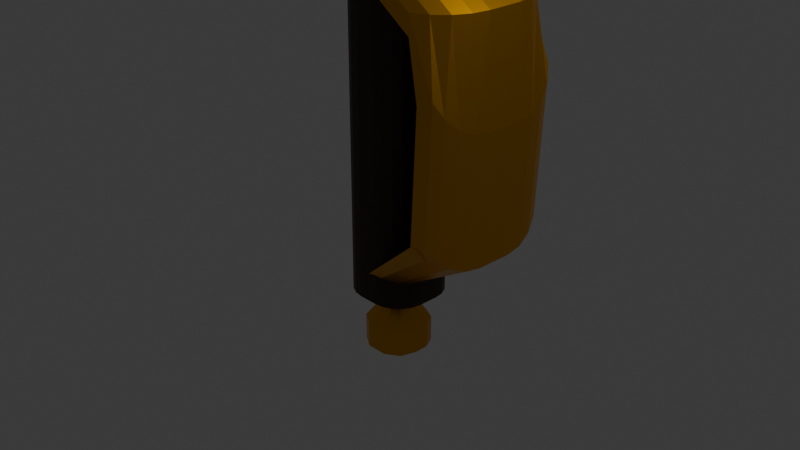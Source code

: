# Source: Rapier1.blend  (saved by Blender 5.0.119; exported with 4.5.12 LTS)
import bpy
from mathutils import Matrix  # noqa: F401  (used for matrix-valued properties, if any)

bpy.ops.wm.read_factory_settings(use_empty=True)
scene = bpy.context.scene
scene.name = 'Scene'

# ---- collections
col_collection = bpy.data.collections.new('Collection'); scene.collection.children.link(col_collection)

# ---- materials (node trees are filled in below, after node groups)
mat_material = bpy.data.materials.new('Material')
mat_material.alpha_threshold = 0.0
mat_material.use_backface_culling_lightprobe_volume = False
mat_material.roughness = 0.5
mat_material.line_color = (0.0, 0.0, 0.0, 1.0)
mat_material_001 = bpy.data.materials.new('Material.001')
mat_material_002 = bpy.data.materials.new('Material.002')

# ---- material node trees
mat_material.use_nodes = True; mat_material.node_tree.nodes.clear()
_N = mat_material.node_tree.nodes; _L = mat_material.node_tree.links
n0 = _N.new('ShaderNodeOutputMaterial'); n0.name = 'Material Output'; n0.location = (200, 100)
n1 = _N.new('ShaderNodeBsdfPrincipled'); n1.name = 'Principled BSDF'; n1.location = (-200, 100)
n1.inputs[0].default_value = (0.8, 0.3772, 0.00448, 1.0)
n1.inputs[1].default_value = 1.0
n1.inputs[2].default_value = 0.34
_L.new(n1.outputs[0], n0.inputs[0])
n0.is_active_output = True
mat_material_001.use_nodes = True; mat_material_001.node_tree.nodes.clear()
_N = mat_material_001.node_tree.nodes; _L = mat_material_001.node_tree.links
n0 = _N.new('ShaderNodeBsdfPrincipled'); n0.name = 'Principled BSDF'; n0.location = (-200, 100)
n0.inputs[0].default_value = (0.03442, 0.00738, 0.0, 1.0)
n1 = _N.new('ShaderNodeOutputMaterial'); n1.name = 'Material Output'; n1.location = (200, 100)
_L.new(n0.outputs[0], n1.inputs[0])
n1.is_active_output = True
mat_material_002.use_nodes = True; mat_material_002.node_tree.nodes.clear()
_N = mat_material_002.node_tree.nodes; _L = mat_material_002.node_tree.links
n0 = _N.new('ShaderNodeBsdfPrincipled'); n0.name = 'Principled BSDF'; n0.location = (-200, 100)
n0.inputs[1].default_value = 1.0
n0.inputs[2].default_value = 0.2733
n1 = _N.new('ShaderNodeOutputMaterial'); n1.name = 'Material Output'; n1.location = (200, 100)
_L.new(n0.outputs[0], n1.inputs[0])
n1.is_active_output = True

# ---- world
world_world = bpy.data.worlds.new('World'); scene.world = world_world
world_world.use_nodes = True; world_world.node_tree.nodes.clear()
_N = world_world.node_tree.nodes; _L = world_world.node_tree.links
n0 = _N.new('ShaderNodeOutputWorld'); n0.name = 'World Output'; n0.location = (200, 100)
n1 = _N.new('ShaderNodeBackground'); n1.name = 'Background'; n1.location = (-200, 100)
n1.inputs[0].default_value = (0.05088, 0.05088, 0.05088, 1.0)
_L.new(n1.outputs[0], n0.inputs[0])
n0.is_active_output = True
world_world.color = (0.05088, 0.05088, 0.05088)
world_world.sun_shadow_jitter_overblur = 0.0

# ---- cameras
cam_camera = bpy.data.cameras.new('Camera')
cam_camera.clip_end = 100.0
cam_camera.ortho_scale = 7.314

# ---- lights
light_light = bpy.data.lights.new('Light', 'POINT')
light_light.energy = 1000.0
light_light.shadow_soft_size = 0.1

# ---- meshes
me_cube = bpy.data.meshes.new('Cube')
me_cube.from_pydata([(-0.1082, 0.4329, 2.658), (-0.2086, 0.4171, 2.658), (-0.4329, 0.1082, -0.7806), (-0.1082, 0.4329, -0.7806), (-0.4171, 0.2086, -0.7806), (-0.3709, 0.2991, -0.7806), (-0.2991, 0.3709, -0.7806), (-0.2086, 0.4171, -0.7806), (-0.1082, 0.4329, 0.9952), (-0.4329, 0.1082, 0.9952), (-0.2086, 0.4171, 0.9952), (-0.2991, 0.3709, 0.9952), (-0.3709, 0.2991, 0.9952), (-0.4171, 0.2086, 0.9952), (0.1082, 0.4329, -0.7806), (0.4329, 0.1082, -0.7806), (0.2086, 0.4171, -0.7806), (0.2991, 0.3709, -0.7806), (0.3709, 0.2991, -0.7806), (0.4171, 0.2086, -0.7806), (0.4329, 0.1082, 0.9952), (0.1082, 0.4329, 0.9952), (0.4171, 0.2086, 0.9952), (0.3709, 0.2991, 0.9952), (0.2991, 0.3709, 0.9952), (0.2086, 0.4171, 0.9952), (-0.1082, -0.4329, -0.7806), (-0.4329, -0.1082, -0.7806), (-0.2086, -0.4171, -0.7806), (-0.2991, -0.3709, -0.7806), (-0.3709, -0.2991, -0.7806), (-0.4171, -0.2086, -0.7806), (-0.4329, -0.1082, 0.9952), (-0.1082, -0.4329, 0.9952), (-0.4171, -0.2086, 0.9952), (-0.3709, -0.2991, 0.9952), (-0.2991, -0.3709, 0.9952), (-0.2086, -0.4171, 0.9952), (0.4329, -0.1082, -0.7806), (0.1082, -0.4329, -0.7806), (0.4171, -0.2086, -0.7806), (0.3709, -0.2991, -0.7806), (0.2991, -0.3709, -0.7806), (0.2086, -0.4171, -0.7806), (0.1082, -0.4329, 0.9952), (0.4329, -0.1082, 0.9952), (0.2086, -0.4171, 0.9952), (0.2991, -0.3709, 0.9952), (0.3709, -0.2991, 0.9952), (0.4171, -0.2086, 0.9952), (-0.2991, 0.3709, 2.658), (-0.3709, 0.2991, 2.658), (-0.4171, 0.2086, 2.658), (-0.4329, 0.1082, 2.658), (0.4171, 0.2086, 2.658), (0.433, 0.1082, 2.658), (0.3709, 0.2991, 2.658), (0.2991, 0.3709, 2.658), (0.2086, 0.4171, 2.658), (0.1082, 0.4329, 2.658), (-0.1082, -0.4329, 2.658), (-0.2086, -0.4171, 2.658), (-0.2991, -0.3709, 2.658), (-0.3709, -0.2991, 2.658), (-0.4171, -0.2086, 2.658), (-0.4329, -0.1082, 2.658), (0.2086, -0.4171, 2.658), (0.1082, -0.4329, 2.658), (0.2991, -0.3709, 2.658), (0.3709, -0.2991, 2.658), (0.4171, -0.2086, 2.658), (0.433, -0.1082, 2.658), (0.2823, -0.1052, 2.819), (0.2225, -0.2225, 2.819), (0.1052, -0.2823, 2.819), (-0.2634, -0.09412, 2.819), (-0.2225, -0.2225, 2.819), (-0.1052, -0.2823, 2.819), (0.1364, 0.2703, 2.819), (-0.3008, 0.1836, -1.151), (0.2617, 0.1686, 2.819), (0.2876, 0.0719, 2.819), (0.2353, 0.2433, -1.151), (-0.162, 0.2962, -1.151), (-0.1364, 0.2703, 2.819), (0.1054, 0.3095, -1.151), (-0.2464, 0.1987, 2.819), (-0.2775, -0.2185, -1.151), (-0.2823, 0.1052, 2.819), (-0.7748, 0.1937, 2.612), (-0.7464, 0.3733, 2.612), (-0.6639, 0.5353, 2.612), (-0.5353, 0.6639, 2.612), (-0.3733, 0.7464, 2.612), (-0.1937, 0.7748, 2.612), (0.7464, 0.3733, 2.612), (0.7748, 0.1937, 2.612), (0.6639, 0.5353, 2.612), (0.5353, 0.6639, 2.612), (0.3733, 0.7464, 2.612), (0.1937, 0.7748, 2.612), (-0.1937, -0.7748, 2.612), (-0.3733, -0.7464, 2.612), (-0.5353, -0.6639, 2.612), (-0.6639, -0.5353, 2.612), (-0.7464, -0.3733, 2.612), (-0.7748, -0.1937, 2.612), (0.3733, -0.7464, 2.612), (0.1937, -0.7748, 2.612), (0.5353, -0.6639, 2.612), (0.6639, -0.5353, 2.612), (0.7464, -0.3733, 2.612), (0.7748, -0.1937, 2.612), (-0.7748, 0.1937, 2.819), (-0.7464, 0.3733, 2.819), (-0.6639, 0.5353, 2.819), (-0.5353, 0.6639, 2.819), (-0.3733, 0.7464, 2.819), (-0.1937, 0.7748, 2.819), (0.7464, 0.3733, 2.819), (0.7748, 0.1937, 2.819), (0.6639, 0.5353, 2.819), (0.5353, 0.6639, 2.819), (0.3733, 0.7464, 2.819), (0.1937, 0.7748, 2.819), (-0.1937, -0.7748, 2.819), (-0.3733, -0.7464, 2.819), (-0.5353, -0.6639, 2.819), (-0.6639, -0.5353, 2.819), (-0.7464, -0.3733, 2.819), (-0.7748, -0.1937, 2.819), (0.3733, -0.7464, 2.819), (0.1937, -0.7748, 2.819), (0.5353, -0.6639, 2.819), (0.6639, -0.5353, 2.819), (0.7464, -0.3733, 2.819), (0.7748, -0.1937, 2.819), (0.4551, 0.367, 2.819), (0.5117, 0.2559, 2.819), (0.5312, -0.1328, 2.819), (0.5117, -0.2559, 2.819), (-0.4551, -0.367, 2.819), (-0.5117, -0.2559, 2.819), (0.367, 0.4551, 2.819), (0.1328, -0.5312, 2.819), (-0.1328, -0.5312, 2.819), (-0.5312, 0.1328, 2.819), (-0.5117, 0.2559, 2.819), (-0.5312, -0.1328, 2.819), (0.2559, 0.5117, 2.819), (0.5312, 0.1328, 2.819), (-0.4551, 0.367, 2.819), (0.1328, 0.5312, 2.819), (-0.367, 0.4551, 2.819), (-0.2559, 0.5117, 2.819), (0.2559, -0.5117, 2.819), (-0.1328, 0.5312, 2.819), (0.367, -0.4551, 2.819), (-0.2559, -0.5117, 2.819), (0.4551, -0.367, 2.819), (-0.367, -0.4551, 2.819), (0.3508, 0.2828, 2.819), (0.4094, -0.1024, 2.819), (-0.3508, -0.2828, 2.819), (0.2828, 0.3508, 2.819), (0.1024, -0.4094, 2.819), (-0.4094, 0.1024, 2.819), (0.1972, 0.3944, 2.819), (0.4094, 0.1024, 2.819), (0.1024, 0.4094, 2.819), (-0.2828, 0.3508, 2.819), (0.1972, -0.3944, 2.819), (-0.1024, 0.4094, 2.819), (0.2828, -0.3508, 2.819), (0.3508, -0.2828, 2.819), (0.3944, 0.1972, 2.819), (0.3944, -0.1972, 2.819), (-0.3944, -0.1972, 2.819), (-0.1024, -0.4094, 2.819), (-0.3944, 0.1972, 2.819), (-0.4094, -0.1024, 2.819), (-0.3508, 0.2828, 2.819), (-0.1972, 0.3944, 2.819), (-0.1972, -0.3944, 2.819), (-0.2828, -0.3508, 2.819), (0.2818, 0.0, 2.852), (0.1188, 0.1188, -0.9166), (0.2554, -0.2185, -1.151), (-0.8503, 0.6605, 2.936), (0.3015, 0.1134, -1.151), (-0.2166, -0.05664, 2.885), (0.1506, 0.05615, -0.9166), (-0.2114, 0.06427, 2.852), (0.2114, 0.06427, 2.852), (0.2114, -0.06427, 2.852), (-0.4329, 0.0, -0.7806), (-0.4329, 0.0, 0.9952), (0.4329, 0.0, -0.7806), (0.4329, 0.0, 0.9952), (-0.4329, 0.0, 2.658), (0.433, 0.0, 2.658), (-0.3294, -0.003095, -1.151), (-0.2819, 0.0, 2.852), (-0.7748, 0.0, 2.612), (0.7748, 0.0, 2.612), (-0.7748, 0.0, 2.819), (0.7748, 0.0, 2.819), (-0.5312, 0.0, 2.819), (0.5312, 0.0, 2.819), (-0.4094, 0.0, 2.819), (0.4094, 0.0, 2.819), (-0.9889, 0.5875, 3.019), (-1.099, 0.4737, 3.086), (-0.1397, 0.08998, -0.9166), (0.3073, -0.04289, -1.151), (0.1054, -0.3156, -1.151), (-0.1275, -0.3156, -1.151), (0.1984, -0.04138, 9.973), (-0.2077, -0.04138, 9.973), (-0.1987, 0.04138, 9.973), (0.1984, 0.04138, 9.973), (-0.2648, 0.0, 9.973), (0.2646, 0.0, 9.973), (0.1984, -0.04138, 15.88), (-0.2077, -0.04138, 15.88), (-0.1987, 0.04138, 15.88), (0.1984, 0.04138, 15.88), (-0.2648, 0.0, 15.88), (0.2646, 0.0, 15.88), (-1.169, 0.3304, 3.129), (-1.194, 0.1714, 3.144), (0.008761, 0.0, 17.8), (-0.07277, 0.1443, -0.9166), (-1.301, -3.549e-09, 2.967), (-1.301, -0.1714, 2.967), (-1.277, -0.3304, 2.952), (0.05615, 0.1506, -0.9166), (-1.206, -0.4737, 2.909), (-0.05615, -0.1506, -0.9166), (-1.096, -0.5875, 2.843), (-0.1284, -0.1038, -0.9166), (-0.9574, -0.6605, 2.759), (-0.9574, 0.6605, 2.759), (-0.1535, -3.725e-09, -0.9166), (0.05615, -0.1506, -0.9166), (-1.096, 0.5875, 2.843), (-1.206, 0.4737, 2.909), (0.1284, -0.1038, -0.9166), (-1.277, 0.3304, 2.952), (0.1535, -0.01918, -0.9166), (-1.301, 0.1714, 2.967), (1.28, 0.3733, 2.249), (1.308, 0.1937, 2.249), (1.197, 0.5353, 2.249), (1.069, 0.6639, 2.249), (0.9067, 0.7464, 2.249), (1.069, -0.6639, 2.249), (0.9067, -0.7464, 2.249), (1.197, -0.5353, 2.249), (1.28, -0.3733, 2.249), (1.308, -0.1937, 2.249), (1.308, 0.0, 2.249), (1.28, 0.3733, 2.456), (1.308, 0.1937, 2.456), (1.197, 0.5353, 2.456), (1.069, 0.6639, 2.456), (0.9067, 0.7464, 2.456), (1.069, -0.6639, 2.456), (0.9067, -0.7464, 2.456), (1.197, -0.5353, 2.456), (1.28, -0.3733, 2.456), (1.308, -0.1937, 2.456), (1.308, 0.0, 2.456), (1.16, 0.3733, 1.323), (1.171, 0.1937, 1.297), (1.126, 0.5353, 1.398), (1.074, 0.6639, 1.516), (1.009, 0.7464, 1.664), (1.074, -0.6639, 1.516), (1.009, -0.7464, 1.664), (1.126, -0.5353, 1.398), (1.16, -0.3733, 1.323), (1.171, -0.1937, 1.297), (1.171, -4.922e-09, 1.297), (1.349, 0.3733, 1.406), (1.36, 0.1937, 1.38), (1.315, 0.5353, 1.482), (1.263, 0.6639, 1.599), (1.198, 0.7464, 1.748), (1.263, -0.6639, 1.599), (1.198, -0.7464, 1.748), (1.315, -0.5353, 1.482), (1.349, -0.3733, 1.406), (1.36, -0.1937, 1.38), (1.36, -4.922e-09, 1.38), (1.092, 0.3733, -0.04367), (1.103, 0.1937, -0.06968), (1.058, 0.5353, 0.03183), (1.006, 0.6639, 0.1494), (0.9409, 0.7464, 0.2976), (1.006, -0.6639, 0.1494), (0.9409, -0.7464, 0.2976), (1.058, -0.5353, 0.03183), (1.092, -0.3733, -0.04367), (1.103, -0.1937, -0.06968), (1.103, -4.922e-09, -0.06968), (1.281, 0.3733, 0.03994), (1.292, 0.1937, 0.01392), (1.248, 0.5353, 0.1154), (1.196, 0.6639, 0.233), (1.13, 0.7464, 0.3812), (1.196, -0.6639, 0.233), (1.13, -0.7464, 0.3812), (1.248, -0.5353, 0.1154), (1.281, -0.3733, 0.03994), (1.292, -0.1937, 0.01392), (1.292, -4.922e-09, 0.01392), (0.1111, 0.2172, -0.6556), (0.1178, 0.1127, -0.6708), (0.09168, 0.3115, -0.6117), (0.06143, 0.3863, -0.5433), (0.02331, 0.4344, -0.4571), (0.06143, -0.3863, -0.5433), (0.02331, -0.4344, -0.4571), (0.09168, -0.3115, -0.6117), (0.1111, -0.2172, -0.6556), (0.1178, -0.1127, -0.6708), (0.1178, -7.352e-09, -0.6708), (0.2212, 0.2172, -0.607), (0.2278, 0.1127, -0.6221), (0.2017, 0.3115, -0.5631), (0.1715, 0.3863, -0.4946), (0.1334, 0.4344, -0.4084), (0.1715, -0.3863, -0.4946), (0.1334, -0.4344, -0.4084), (0.2017, -0.3115, -0.5631), (0.2212, -0.2172, -0.607), (0.2278, -0.1127, -0.6221), (0.2278, -7.352e-09, -0.6221), (-0.8503, -0.6605, 2.936), (-0.9889, -0.5875, 3.019), (-1.099, -0.4737, 3.086), (-1.169, -0.3304, 3.129), (-1.194, -0.1714, 3.144), (-1.194, -3.549e-09, 3.144), (-0.162, 0.2962, -1.433), (-0.3008, 0.1836, -1.433), (-0.3294, -0.003095, -1.433), (0.3015, 0.1134, -1.433), (0.2353, 0.2433, -1.433), (0.1054, 0.3095, -1.433), (-0.2775, -0.2185, -1.433), (-0.1275, -0.3156, -1.433), (0.1054, -0.3156, -1.433), (0.2554, -0.2185, -1.433), (0.3073, -0.04289, -1.433)], [], [(8, 3, 7, 10), (10, 7, 6, 11), (11, 6, 5, 12), (12, 5, 4, 13), (13, 4, 2, 9), (20, 15, 19, 22), (22, 19, 18, 23), (23, 18, 17, 24), (24, 17, 16, 25), (25, 16, 14, 21), (3, 8, 21, 14), (18, 19, 191, 186), (26, 33, 37, 28), (28, 37, 36, 29), (29, 36, 35, 30), (30, 35, 34, 31), (31, 34, 32, 27), (195, 196, 9, 2), (33, 44, 67, 60), (13, 9, 53, 52), (32, 34, 64, 65), (44, 39, 43, 46), (46, 43, 42, 47), (47, 42, 41, 48), (48, 41, 40, 49), (49, 40, 38, 45), (39, 44, 33, 26), (197, 198, 45, 38), (41, 42, 247), (22, 23, 56, 54), (48, 49, 70, 69), (25, 21, 59, 58), (35, 36, 62, 63), (11, 12, 51, 50), (8, 10, 1, 0), (46, 47, 68, 66), (23, 24, 57, 56), (198, 20, 55, 200), (37, 33, 60, 61), (196, 32, 65, 199), (20, 22, 54, 55), (49, 45, 71, 70), (34, 35, 63, 64), (12, 13, 52, 51), (21, 8, 0, 59), (47, 48, 69, 68), (24, 25, 58, 57), (10, 11, 50, 1), (36, 37, 61, 62), (44, 46, 66, 67), (51, 52, 90, 91), (60, 67, 108, 101), (56, 57, 98, 97), (64, 63, 104, 105), (0, 1, 93, 94), (70, 71, 112, 111), (54, 56, 97, 95), (63, 62, 103, 104), (50, 51, 91, 92), (69, 70, 111, 110), (55, 54, 95, 96), (62, 61, 102, 103), (68, 69, 110, 109), (61, 60, 101, 102), (66, 68, 109, 107), (59, 0, 94, 100), (67, 66, 107, 108), (52, 53, 89, 90), (58, 59, 100, 99), (199, 65, 106, 203), (1, 50, 92, 93), (200, 55, 96, 204), (57, 58, 99, 98), (65, 64, 105, 106), (130, 205, 344, 343), (175, 161, 80), (109, 110, 258, 256), (204, 96, 252, 261), (116, 117, 188, 211), (117, 93, 242, 188), (99, 100, 124, 123), (92, 91, 246, 245), (108, 107, 131, 132), (100, 94, 118, 124), (107, 109, 256, 257), (102, 101, 125, 126), (206, 136, 271, 272), (205, 113, 230, 344), (123, 122, 265, 266), (122, 121, 264, 265), (114, 115, 212, 229), (203, 106, 234, 233), (112, 204, 261, 260), (98, 99, 255, 254), (94, 93, 117, 118), (93, 92, 245, 242), (136, 135, 270, 271), (101, 108, 132, 125), (129, 130, 343, 342), (176, 162, 72), (177, 163, 76, 75), (161, 164, 78, 80), (178, 165, 74, 77), (179, 166, 88), (180, 177, 75), (164, 167, 78), (210, 168, 81, 185), (181, 179, 88, 86), (209, 180, 75, 202), (167, 169, 78), (182, 170, 84), (165, 171, 74), (169, 172, 84, 78), (170, 181, 86, 84), (171, 173, 73, 74), (183, 178, 77), (172, 182, 84), (173, 174, 73), (184, 183, 77, 76), (168, 175, 80, 81), (174, 176, 72, 73), (163, 184, 76), (128, 127, 160, 141), (134, 135, 140, 159), (120, 119, 138, 150), (127, 126, 158, 160), (133, 134, 159, 157), (118, 117, 154, 156), (126, 125, 145, 158), (131, 133, 157, 155), (116, 115, 151, 153), (124, 118, 156, 152), (132, 131, 155, 144), (117, 116, 153, 154), (123, 124, 152, 149), (205, 130, 148, 207), (115, 114, 147, 151), (206, 120, 150, 208), (122, 123, 149, 143), (130, 129, 142, 148), (114, 113, 146, 147), (125, 132, 144, 145), (121, 122, 143, 137), (129, 128, 141, 142), (135, 136, 139, 140), (119, 121, 137, 138), (141, 160, 184, 163), (159, 140, 176, 174), (150, 138, 175, 168), (160, 158, 183, 184), (157, 159, 174, 173), (156, 154, 182, 172), (158, 145, 178, 183), (155, 157, 173, 171), (153, 151, 181, 170), (152, 156, 172, 169), (144, 155, 171, 165), (154, 153, 170, 182), (149, 152, 169, 167), (207, 148, 180, 209), (151, 147, 179, 181), (208, 150, 168, 210), (143, 149, 167, 164), (148, 142, 177, 180), (147, 146, 166, 179), (145, 144, 165, 178), (137, 143, 164, 161), (142, 141, 163, 177), (140, 139, 162, 176), (138, 137, 161, 175), (43, 39, 244), (72, 194, 75, 76, 77, 74, 73), (88, 192, 193, 81, 80, 78, 84, 86), (29, 30, 240), (195, 2, 243), (39, 26, 238, 244), (202, 75, 190), (81, 193, 185), (238, 240, 87, 216), (186, 191, 189, 82), (190, 194, 217, 218), (249, 247, 187, 214), (139, 208, 210, 162), (146, 207, 209, 166), (136, 206, 208, 139), (113, 205, 207, 146), (166, 209, 202, 88), (162, 210, 185, 72), (113, 114, 229, 230), (121, 119, 262, 264), (71, 200, 204, 112), (53, 199, 203, 89), (9, 196, 199, 53), (45, 198, 200, 71), (31, 27, 243, 240), (15, 20, 198, 197), (27, 32, 196, 195), (83, 85, 350, 345), (6, 7, 232), (202, 192, 88), (189, 214, 355, 348), (194, 72, 185), (75, 194, 190), (220, 219, 225, 226), (185, 193, 220, 222), (202, 190, 218, 221), (193, 192, 219, 220), (194, 185, 222, 217), (192, 202, 221, 219), (224, 223, 231), (217, 222, 228, 223), (219, 221, 227, 225), (218, 217, 223, 224), (222, 220, 226, 228), (221, 218, 224, 227), (16, 17, 186, 236), (228, 226, 231), (227, 224, 231), (226, 225, 231), (223, 228, 231), (225, 227, 231), (213, 232, 83, 79), (240, 243, 201, 87), (26, 28, 238), (2, 4, 213, 243), (15, 197, 249, 191), (27, 195, 243), (40, 41, 247), (14, 16, 236), (197, 38, 249), (5, 6, 232, 213), (30, 31, 240), (42, 43, 244, 247), (17, 18, 186), (7, 3, 232), (3, 14, 236, 232), (28, 29, 240, 238), (19, 15, 191), (38, 40, 247, 249), (4, 5, 213), (260, 261, 283, 282), (270, 269, 291, 292), (252, 251, 273, 274), (268, 257, 279, 290), (259, 260, 282, 281), (263, 272, 294, 285), (269, 267, 289, 291), (258, 259, 281, 280), (261, 252, 274, 283), (267, 268, 290, 289), (133, 131, 268, 267), (96, 95, 251, 252), (110, 111, 259, 258), (120, 206, 272, 263), (99, 123, 266, 255), (134, 133, 267, 269), (95, 97, 253, 251), (111, 112, 260, 259), (119, 120, 263, 262), (135, 134, 269, 270), (97, 98, 254, 253), (131, 107, 257, 268), (275, 276, 298, 297), (284, 285, 307, 306), (293, 292, 314, 315), (273, 275, 297, 295), (282, 283, 305, 304), (292, 291, 313, 314), (274, 273, 295, 296), (290, 279, 301, 312), (281, 282, 304, 303), (285, 294, 316, 307), (251, 253, 275, 273), (271, 270, 292, 293), (262, 263, 285, 284), (253, 254, 276, 275), (272, 271, 293, 294), (264, 262, 284, 286), (254, 255, 277, 276), (255, 266, 288, 277), (265, 264, 286, 287), (257, 256, 278, 279), (266, 265, 287, 288), (256, 258, 280, 278), (308, 306, 328, 330), (316, 315, 337, 338), (297, 298, 320, 319), (306, 307, 329, 328), (315, 314, 336, 337), (295, 297, 319, 317), (304, 305, 327, 326), (314, 313, 335, 336), (296, 295, 317, 318), (312, 301, 323, 334), (294, 293, 315, 316), (286, 284, 306, 308), (276, 277, 299, 298), (277, 288, 310, 299), (287, 286, 308, 309), (279, 278, 300, 301), (288, 287, 309, 310), (278, 280, 302, 300), (289, 290, 312, 311), (283, 274, 296, 305), (280, 281, 303, 302), (291, 289, 311, 313), (320, 321, 332, 331), (327, 318, 329, 338), (323, 322, 333, 334), (322, 324, 335, 333), (318, 317, 328, 329), (324, 325, 336, 335), (317, 319, 330, 328), (325, 326, 337, 336), (319, 320, 331, 330), (326, 327, 338, 337), (298, 299, 321, 320), (299, 310, 332, 321), (309, 308, 330, 331), (301, 300, 322, 323), (310, 309, 331, 332), (300, 302, 324, 322), (311, 312, 334, 333), (305, 296, 318, 327), (302, 303, 325, 324), (313, 311, 333, 335), (307, 316, 338, 329), (303, 304, 326, 325), (234, 235, 342, 343), (242, 245, 211, 188), (233, 234, 343, 344), (248, 250, 230, 229), (239, 241, 339, 340), (245, 246, 212, 211), (237, 239, 340, 341), (235, 237, 341, 342), (246, 248, 229, 212), (250, 233, 344, 230), (103, 102, 241, 239), (102, 126, 339, 241), (115, 116, 211, 212), (104, 103, 239, 237), (126, 127, 340, 339), (105, 104, 237, 235), (127, 128, 341, 340), (90, 89, 250, 248), (106, 105, 235, 234), (128, 129, 342, 341), (91, 90, 248, 246), (89, 203, 233, 250), (247, 244, 215, 187), (243, 213, 79, 201), (232, 236, 85, 83), (244, 238, 216, 215), (191, 249, 214, 189), (236, 186, 82, 85), (347, 355, 354, 353, 352, 351), (347, 346, 345, 350, 349, 348, 355), (82, 189, 348, 349), (87, 201, 347, 351), (187, 215, 353, 354), (85, 82, 349, 350), (79, 83, 345, 346), (214, 187, 354, 355), (201, 79, 346, 347), (216, 87, 351, 352), (215, 216, 352, 353)])
me_cube.polygons.foreach_set('material_index', [1, 1, 1, 1, 1, 1, 1, 1, 1, 1, 1, 1, 1, 1, 1, 1, 1, 1, 1, 1, 1, 1, 1, 1, 1, 1, 1, 1, 1, 1, 1, 1, 1, 1, 1, 1, 1, 1, 1, 1, 1, 1, 1, 1, 1, 1, 1, 1, 1, 1, 0, 0, 0, 0, 0, 0, 0, 0, 0, 0, 0, 0, 0, 0, 0, 0, 0, 0, 0, 0, 0, 0, 0, 0, 0, 0, 0, 0, 0, 0, 0, 0, 0, 0, 0, 0, 0, 0, 0, 0, 0, 0, 0, 0, 0, 0, 0, 0, 0, 0, 0, 0, 0, 0, 0, 0, 0, 0, 0, 0, 0, 0, 0, 0, 0, 0, 0, 0, 0, 0, 0, 0, 0, 0, 0, 0, 0, 0, 0, 0, 0, 0, 0, 0, 0, 0, 0, 0, 0, 0, 0, 0, 0, 0, 0, 0, 0, 0, 0, 0, 0, 0, 0, 0, 0, 0, 0, 0, 0, 0, 0, 0, 0, 0, 0, 0, 0, 0, 0, 0, 1, 0, 0, 1, 1, 1, 0, 0, 0, 0, 2, 0, 0, 0, 0, 0, 0, 0, 0, 0, 0, 0, 1, 1, 1, 1, 1, 0, 1, 0, 0, 0, 0, 2, 2, 2, 2, 2, 2, 2, 2, 2, 2, 2, 2, 1, 2, 2, 2, 2, 2, 0, 0, 1, 1, 1, 1, 1, 1, 1, 1, 1, 1, 1, 1, 1, 1, 1, 1, 1, 0, 0, 0, 0, 0, 0, 0, 0, 0, 0, 0, 0, 0, 0, 0, 0, 0, 0, 0, 0, 0, 0, 0, 0, 0, 0, 0, 0, 0, 0, 0, 0, 0, 0, 0, 0, 0, 0, 0, 0, 0, 0, 0, 0, 0, 0, 0, 0, 0, 0, 0, 0, 0, 0, 0, 0, 0, 0, 0, 0, 0, 0, 0, 0, 0, 0, 0, 0, 0, 0, 0, 0, 0, 0, 0, 0, 0, 0, 0, 0, 0, 0, 0, 0, 0, 0, 0, 0, 0, 0, 0, 0, 0, 0, 0, 0, 0, 0, 0, 0, 0, 0, 0, 0, 0, 0, 0, 0, 0, 0, 0, 0, 0, 0, 0, 0, 0, 0, 0, 0, 0, 0, 0, 0, 0, 0, 0])
_uv = me_cube.uv_layers.new(name='UVMap')
_uv.uv.foreach_set('vector', [0.625, 0.3438, 0.375, 0.3438, 0.375, 0.3148, 0.625, 0.3148, 0.625, 0.3148, 0.375, 0.3148, 0.375, 0.2886, 0.625, 0.2886, 0.625, 0.2886, 0.375, 0.2886, 0.375, 0.2114, 0.625, 0.2114, 0.625, 0.2114, 0.375, 0.2114, 0.375, 0.1852, 0.625, 0.1852, 0.625, 0.1852, 0.375, 0.1852, 0.375, 0.1562, 0.625, 0.1562, 0.625, 0.5938, 0.375, 0.5938, 0.3735, 0.5648, 0.6265, 0.5648, 0.6265, 0.5648, 0.3735, 0.5648, 0.369, 0.5386, 0.631, 0.5386, 0.631, 0.5386, 0.369, 0.5386, 0.3621, 0.4802, 0.6379, 0.4802, 0.6379, 0.4802, 0.3621, 0.4802, 0.3534, 0.4583, 0.6466, 0.4583, 0.6466, 0.4583, 0.3534, 0.4583, 0.3438, 0.4375, 0.6562, 0.4375, 0.375, 0.3438, 0.625, 0.3438, 0.6562, 0.4375, 0.3438, 0.4375, 0.369, 0.5386, 0.3735, 0.5648, 0.3735, 0.5648, 0.369, 0.5386, 0.375, 0.9062, 0.625, 0.9062, 0.625, 0.9352, 0.375, 0.9352, 0.375, 0.9352, 0.625, 0.9352, 0.625, 1.0, 0.375, 1.0, 0.375, 0.0, 0.625, 0.0, 0.625, 0.03865, 0.375, 0.03865, 0.375, 0.03865, 0.625, 0.03865, 0.625, 0.06478, 0.375, 0.06478, 0.375, 0.06478, 0.625, 0.06478, 0.625, 0.09375, 0.375, 0.09375, 0.375, 0.125, 0.625, 0.125, 0.625, 0.1562, 0.375, 0.1562, 0.625, 0.9062, 0.6562, 0.8125, 0.6562, 0.8125, 0.625, 0.9062, 0.625, 0.1852, 0.625, 0.1562, 0.625, 0.1562, 0.625, 0.1852, 0.625, 0.09375, 0.625, 0.06478, 0.625, 0.06478, 0.625, 0.09375, 0.6562, 0.8125, 0.3438, 0.8125, 0.3535, 0.7916, 0.6465, 0.7916, 0.6465, 0.7916, 0.3535, 0.7916, 0.3623, 0.7696, 0.6377, 0.7696, 0.6377, 0.7696, 0.3623, 0.7696, 0.3692, 0.7111, 0.6308, 0.7111, 0.6308, 0.7111, 0.3692, 0.7111, 0.3736, 0.6851, 0.6264, 0.6851, 0.6264, 0.6851, 0.3736, 0.6851, 0.375, 0.6562, 0.625, 0.6562, 0.3438, 0.8125, 0.6562, 0.8125, 0.625, 0.9062, 0.375, 0.9062, 0.375, 0.625, 0.625, 0.625, 0.625, 0.6562, 0.375, 0.6562, 0.3692, 0.7111, 0.3623, 0.7696, 0.3692, 0.7111, 0.6265, 0.5648, 0.631, 0.5386, 0.631, 0.5386, 0.6265, 0.5648, 0.6308, 0.7111, 0.6264, 0.6851, 0.6264, 0.6851, 0.6308, 0.7111, 0.6466, 0.4583, 0.6562, 0.4375, 0.6562, 0.4375, 0.6466, 0.4583, 0.625, 0.03865, 0.625, 0.0, 0.625, 0.0, 0.625, 0.03865, 0.625, 0.2886, 0.625, 0.2114, 0.625, 0.2114, 0.625, 0.2886, 0.625, 0.3438, 0.625, 0.3148, 0.625, 0.3148, 0.625, 0.3438, 0.6465, 0.7916, 0.6377, 0.7696, 0.6377, 0.7696, 0.6465, 0.7916, 0.631, 0.5386, 0.6379, 0.4802, 0.6379, 0.4802, 0.631, 0.5386, 0.625, 0.625, 0.625, 0.5938, 0.625, 0.5938, 0.625, 0.625, 0.625, 0.9352, 0.625, 0.9062, 0.625, 0.9062, 0.625, 0.9352, 0.625, 0.125, 0.625, 0.09375, 0.625, 0.09375, 0.625, 0.125, 0.625, 0.5938, 0.6265, 0.5648, 0.6265, 0.5648, 0.625, 0.5938, 0.6264, 0.6851, 0.625, 0.6562, 0.625, 0.6562, 0.6264, 0.6851, 0.625, 0.06478, 0.625, 0.03865, 0.625, 0.03865, 0.625, 0.06478, 0.625, 0.2114, 0.625, 0.1852, 0.625, 0.1852, 0.625, 0.2114, 0.6562, 0.4375, 0.625, 0.3438, 0.625, 0.3438, 0.6562, 0.4375, 0.6377, 0.7696, 0.6308, 0.7111, 0.6308, 0.7111, 0.6377, 0.7696, 0.6379, 0.4802, 0.6466, 0.4583, 0.6466, 0.4583, 0.6379, 0.4802, 0.625, 0.3148, 0.625, 0.2886, 0.625, 0.2886, 0.625, 0.3148, 0.625, 1.0, 0.625, 0.9352, 0.625, 0.9352, 0.625, 1.0, 0.6562, 0.8125, 0.6465, 0.7916, 0.6465, 0.7916, 0.6562, 0.8125, 0.625, 0.2114, 0.625, 0.1852, 0.625, 0.1852, 0.625, 0.2114, 0.625, 0.9062, 0.6562, 0.8125, 0.6562, 0.8125, 0.625, 0.9062, 0.631, 0.5386, 0.6379, 0.4802, 0.6379, 0.4802, 0.631, 0.5386, 0.625, 0.06478, 0.625, 0.03865, 0.625, 0.03865, 0.625, 0.06478, 0.625, 0.3438, 0.625, 0.3148, 0.625, 0.3148, 0.625, 0.3438, 0.6264, 0.6851, 0.625, 0.6562, 0.625, 0.6562, 0.6264, 0.6851, 0.6265, 0.5648, 0.631, 0.5386, 0.631, 0.5386, 0.6265, 0.5648, 0.625, 0.03865, 0.625, 0.0, 0.625, 0.0, 0.625, 0.03865, 0.625, 0.2886, 0.625, 0.2114, 0.625, 0.2114, 0.625, 0.2886, 0.6308, 0.7111, 0.6264, 0.6851, 0.6264, 0.6851, 0.6308, 0.7111, 0.625, 0.5938, 0.6265, 0.5648, 0.6265, 0.5648, 0.625, 0.5938, 0.625, 1.0, 0.625, 0.9352, 0.625, 0.9352, 0.625, 1.0, 0.6377, 0.7696, 0.6308, 0.7111, 0.6308, 0.7111, 0.6377, 0.7696, 0.625, 0.9352, 0.625, 0.9062, 0.625, 0.9062, 0.625, 0.9352, 0.6465, 0.7916, 0.6377, 0.7696, 0.6377, 0.7696, 0.6465, 0.7916, 0.6562, 0.4375, 0.625, 0.3438, 0.625, 0.3438, 0.6562, 0.4375, 0.6562, 0.8125, 0.6465, 0.7916, 0.6465, 0.7916, 0.6562, 0.8125, 0.625, 0.1852, 0.625, 0.1562, 0.625, 0.1562, 0.625, 0.1852, 0.6466, 0.4583, 0.6562, 0.4375, 0.6562, 0.4375, 0.6466, 0.4583, 0.625, 0.125, 0.625, 0.09375, 0.625, 0.09375, 0.625, 0.125, 0.625, 0.3148, 0.625, 0.2886, 0.625, 0.2886, 0.625, 0.3148, 0.625, 0.625, 0.625, 0.5938, 0.625, 0.5938, 0.625, 0.625, 0.6379, 0.4802, 0.6466, 0.4583, 0.6466, 0.4583, 0.6379, 0.4802, 0.625, 0.09375, 0.625, 0.06478, 0.625, 0.06478, 0.625, 0.09375, 0.625, 0.09375, 0.625, 0.125, 0.625, 0.125, 0.625, 0.09375, 0.6265, 0.5648, 0.631, 0.5386, 0.6265, 0.5648, 0.6377, 0.7696, 0.6308, 0.7111, 0.6308, 0.7111, 0.6377, 0.7696, 0.625, 0.625, 0.625, 0.5938, 0.625, 0.5938, 0.625, 0.625, 0.625, 0.2886, 0.625, 0.3148, 0.625, 0.3148, 0.625, 0.2886, 0.625, 0.3148, 0.625, 0.3148, 0.625, 0.3148, 0.625, 0.3148, 0.6466, 0.4583, 0.6562, 0.4375, 0.6562, 0.4375, 0.6466, 0.4583, 0.625, 0.2886, 0.625, 0.2114, 0.625, 0.2114, 0.625, 0.2886, 0.6562, 0.8125, 0.6465, 0.7916, 0.6465, 0.7916, 0.6562, 0.8125, 0.6562, 0.4375, 0.625, 0.3438, 0.625, 0.3438, 0.6562, 0.4375, 0.6465, 0.7916, 0.6377, 0.7696, 0.6377, 0.7696, 0.6465, 0.7916, 0.625, 0.9352, 0.625, 0.9062, 0.625, 0.9062, 0.625, 0.9352, 0.625, 0.625, 0.625, 0.6562, 0.625, 0.6562, 0.625, 0.625, 0.625, 0.125, 0.625, 0.1562, 0.625, 0.1562, 0.625, 0.125, 0.6466, 0.4583, 0.6379, 0.4802, 0.6379, 0.4802, 0.6466, 0.4583, 0.6379, 0.4802, 0.631, 0.5386, 0.631, 0.5386, 0.6379, 0.4802, 0.625, 0.1852, 0.625, 0.2114, 0.625, 0.2114, 0.625, 0.1852, 0.625, 0.125, 0.625, 0.09375, 0.625, 0.09375, 0.625, 0.125, 0.625, 0.6562, 0.625, 0.625, 0.625, 0.625, 0.625, 0.6562, 0.6379, 0.4802, 0.6466, 0.4583, 0.6466, 0.4583, 0.6379, 0.4802, 0.625, 0.3438, 0.625, 0.3148, 0.625, 0.3148, 0.625, 0.3438, 0.625, 0.3148, 0.625, 0.2886, 0.625, 0.2886, 0.625, 0.3148, 0.625, 0.6562, 0.6264, 0.6851, 0.6264, 0.6851, 0.625, 0.6562, 0.625, 0.9062, 0.6562, 0.8125, 0.6562, 0.8125, 0.625, 0.9062, 0.625, 0.06478, 0.625, 0.09375, 0.625, 0.09375, 0.625, 0.06478, 0.6264, 0.6851, 0.625, 0.6562, 0.6264, 0.6851, 0.625, 0.06478, 0.625, 0.03865, 0.625, 0.03865, 0.625, 0.06478, 0.631, 0.5386, 0.6379, 0.4802, 0.6379, 0.4802, 0.631, 0.5386, 0.625, 0.9062, 0.6562, 0.8125, 0.6562, 0.8125, 0.625, 0.9062, 0.625, 0.1852, 0.625, 0.1562, 0.625, 0.1852, 0.625, 0.09375, 0.625, 0.06478, 0.625, 0.09375, 0.6379, 0.4802, 0.6466, 0.4583, 0.6379, 0.4802, 0.625, 0.625, 0.625, 0.5938, 0.625, 0.5938, 0.625, 0.625, 0.625, 0.2114, 0.625, 0.1852, 0.625, 0.1852, 0.625, 0.2114, 0.625, 0.125, 0.625, 0.09375, 0.625, 0.09375, 0.625, 0.125, 0.6466, 0.4583, 0.6562, 0.4375, 0.6466, 0.4583, 0.625, 0.3148, 0.625, 0.2886, 0.625, 0.3148, 0.6562, 0.8125, 0.6465, 0.7916, 0.6562, 0.8125, 0.6562, 0.4375, 0.625, 0.3438, 0.625, 0.3438, 0.6562, 0.4375, 0.625, 0.2886, 0.625, 0.2114, 0.625, 0.2114, 0.625, 0.2886, 0.6465, 0.7916, 0.6377, 0.7696, 0.6377, 0.7696, 0.6465, 0.7916, 0.625, 0.9352, 0.625, 0.9062, 0.625, 0.9352, 0.625, 0.3438, 0.625, 0.3148, 0.625, 0.3438, 0.6377, 0.7696, 0.6308, 0.7111, 0.6377, 0.7696, 0.625, 1.0, 0.625, 0.9352, 0.625, 0.9352, 0.625, 1.0, 0.625, 0.5938, 0.6265, 0.5648, 0.6265, 0.5648, 0.625, 0.5938, 0.6308, 0.7111, 0.6264, 0.6851, 0.6264, 0.6851, 0.6308, 0.7111, 0.625, 0.03865, 0.625, 0.0, 0.625, 0.03865, 0.625, 0.03865, 0.625, 0.0, 0.625, 0.0, 0.625, 0.03865, 0.6308, 0.7111, 0.6264, 0.6851, 0.6264, 0.6851, 0.6308, 0.7111, 0.625, 0.5938, 0.6265, 0.5648, 0.6265, 0.5648, 0.625, 0.5938, 0.625, 1.0, 0.625, 0.9352, 0.625, 0.9352, 0.625, 1.0, 0.6377, 0.7696, 0.6308, 0.7111, 0.6308, 0.7111, 0.6377, 0.7696, 0.625, 0.3438, 0.625, 0.3148, 0.625, 0.3148, 0.625, 0.3438, 0.625, 0.9352, 0.625, 0.9062, 0.625, 0.9062, 0.625, 0.9352, 0.6465, 0.7916, 0.6377, 0.7696, 0.6377, 0.7696, 0.6465, 0.7916, 0.625, 0.2886, 0.625, 0.2114, 0.625, 0.2114, 0.625, 0.2886, 0.6562, 0.4375, 0.625, 0.3438, 0.625, 0.3438, 0.6562, 0.4375, 0.6562, 0.8125, 0.6465, 0.7916, 0.6465, 0.7916, 0.6562, 0.8125, 0.625, 0.3148, 0.625, 0.2886, 0.625, 0.2886, 0.625, 0.3148, 0.6466, 0.4583, 0.6562, 0.4375, 0.6562, 0.4375, 0.6466, 0.4583, 0.625, 0.125, 0.625, 0.09375, 0.625, 0.09375, 0.625, 0.125, 0.625, 0.2114, 0.625, 0.1852, 0.625, 0.1852, 0.625, 0.2114, 0.625, 0.625, 0.625, 0.5938, 0.625, 0.5938, 0.625, 0.625, 0.6379, 0.4802, 0.6466, 0.4583, 0.6466, 0.4583, 0.6379, 0.4802, 0.625, 0.09375, 0.625, 0.06478, 0.625, 0.06478, 0.625, 0.09375, 0.625, 0.1852, 0.625, 0.1562, 0.625, 0.1562, 0.625, 0.1852, 0.625, 0.9062, 0.6562, 0.8125, 0.6562, 0.8125, 0.625, 0.9062, 0.631, 0.5386, 0.6379, 0.4802, 0.6379, 0.4802, 0.631, 0.5386, 0.625, 0.06478, 0.625, 0.03865, 0.625, 0.03865, 0.625, 0.06478, 0.6264, 0.6851, 0.625, 0.6562, 0.625, 0.6562, 0.6264, 0.6851, 0.6265, 0.5648, 0.631, 0.5386, 0.631, 0.5386, 0.6265, 0.5648, 0.625, 0.03865, 0.625, 0.0, 0.625, 0.0, 0.625, 0.03865, 0.6308, 0.7111, 0.6264, 0.6851, 0.6264, 0.6851, 0.6308, 0.7111, 0.625, 0.5938, 0.6265, 0.5648, 0.6265, 0.5648, 0.625, 0.5938, 0.625, 1.0, 0.625, 0.9352, 0.625, 0.9352, 0.625, 1.0, 0.6377, 0.7696, 0.6308, 0.7111, 0.6308, 0.7111, 0.6377, 0.7696, 0.625, 0.3438, 0.625, 0.3148, 0.625, 0.3148, 0.625, 0.3438, 0.625, 0.9352, 0.625, 0.9062, 0.625, 0.9062, 0.625, 0.9352, 0.6465, 0.7916, 0.6377, 0.7696, 0.6377, 0.7696, 0.6465, 0.7916, 0.625, 0.2886, 0.625, 0.2114, 0.625, 0.2114, 0.625, 0.2886, 0.6562, 0.4375, 0.625, 0.3438, 0.625, 0.3438, 0.6562, 0.4375, 0.6562, 0.8125, 0.6465, 0.7916, 0.6465, 0.7916, 0.6562, 0.8125, 0.625, 0.3148, 0.625, 0.2886, 0.625, 0.2886, 0.625, 0.3148, 0.6466, 0.4583, 0.6562, 0.4375, 0.6562, 0.4375, 0.6466, 0.4583, 0.625, 0.125, 0.625, 0.09375, 0.625, 0.09375, 0.625, 0.125, 0.625, 0.2114, 0.625, 0.1852, 0.625, 0.1852, 0.625, 0.2114, 0.625, 0.625, 0.625, 0.5938, 0.625, 0.5938, 0.625, 0.625, 0.6379, 0.4802, 0.6466, 0.4583, 0.6466, 0.4583, 0.6379, 0.4802, 0.625, 0.09375, 0.625, 0.06478, 0.625, 0.06478, 0.625, 0.09375, 0.625, 0.1852, 0.625, 0.1562, 0.625, 0.1562, 0.625, 0.1852, 0.625, 0.9062, 0.6562, 0.8125, 0.6562, 0.8125, 0.625, 0.9062, 0.631, 0.5386, 0.6379, 0.4802, 0.6379, 0.4802, 0.631, 0.5386, 0.625, 0.06478, 0.625, 0.03865, 0.625, 0.03865, 0.625, 0.06478, 0.6264, 0.6851, 0.625, 0.6562, 0.625, 0.6562, 0.6264, 0.6851, 0.6265, 0.5648, 0.631, 0.5386, 0.631, 0.5386, 0.6265, 0.5648, 0.3535, 0.7916, 0.3438, 0.8125, 0.3535, 0.7916, 0.625, 0.6562, 0.6562, 0.6562, 0.8702, 0.6851, 0.8359, 0.7316, 0.7812, 0.75, 0.6465, 0.7916, 0.6308, 0.7111, 0.875, 0.5938, 0.8438, 0.5938, 0.6562, 0.5938, 0.625, 0.5938, 0.631, 0.5386, 0.6562, 0.4375, 0.8364, 0.5179, 0.8571, 0.5386, 0.375, 0.0, 0.375, 0.03865, 0.375, 0.0, 0.375, 0.125, 0.375, 0.1562, 0.375, 0.125, 0.3438, 0.8125, 0.375, 0.9062, 0.375, 0.9062, 0.3438, 0.8125, 0.875, 0.625, 0.848, 0.6562, 0.848, 0.6562, 0.625, 0.5938, 0.6562, 0.5938, 0.625, 0.625, 0.375, 0.9352, 0.375, 1.0, 0.375, 1.0, 0.375, 0.9352, 0.369, 0.5386, 0.3735, 0.5648, 0.3735, 0.5648, 0.369, 0.5386, 0.848, 0.6562, 0.6562, 0.6562, 0.6562, 0.6562, 0.848, 0.6562, 0.375, 0.6562, 0.3736, 0.6851, 0.3736, 0.6851, 0.375, 0.6562, 0.625, 0.6562, 0.625, 0.625, 0.625, 0.625, 0.625, 0.6562, 0.625, 0.1562, 0.625, 0.125, 0.625, 0.125, 0.625, 0.1562, 0.625, 0.6562, 0.625, 0.625, 0.625, 0.625, 0.625, 0.6562, 0.625, 0.1562, 0.625, 0.125, 0.625, 0.125, 0.625, 0.1562, 0.625, 0.1562, 0.625, 0.125, 0.625, 0.125, 0.625, 0.1562, 0.625, 0.6562, 0.625, 0.625, 0.625, 0.625, 0.625, 0.6562, 0.625, 0.1562, 0.625, 0.1852, 0.625, 0.1852, 0.625, 0.1562, 0.631, 0.5386, 0.6265, 0.5648, 0.6265, 0.5648, 0.631, 0.5386, 0.625, 0.6562, 0.625, 0.625, 0.625, 0.625, 0.625, 0.6562, 0.625, 0.1562, 0.625, 0.125, 0.625, 0.125, 0.625, 0.1562, 0.625, 0.1562, 0.625, 0.125, 0.625, 0.125, 0.625, 0.1562, 0.625, 0.6562, 0.625, 0.625, 0.625, 0.625, 0.625, 0.6562, 0.375, 0.06478, 0.375, 0.09375, 0.375, 0.09375, 0.375, 0.06478, 0.375, 0.5938, 0.625, 0.5938, 0.625, 0.625, 0.375, 0.625, 0.375, 0.09375, 0.625, 0.09375, 0.625, 0.125, 0.375, 0.125, 0.375, 0.3438, 0.3438, 0.4375, 0.3438, 0.4375, 0.375, 0.3438, 0.375, 0.2886, 0.375, 0.3148, 0.375, 0.2886, 0.875, 0.625, 0.8438, 0.5938, 0.875, 0.5938, 0.375, 0.5938, 0.375, 0.625, 0.375, 0.625, 0.375, 0.5938, 0.6562, 0.6562, 0.625, 0.6562, 0.625, 0.625, 0.848, 0.6562, 0.6562, 0.6562, 0.848, 0.6562, 0.6562, 0.5938, 0.8438, 0.5938, 0.8438, 0.5938, 0.6562, 0.5938, 0.625, 0.625, 0.6562, 0.5938, 0.6562, 0.5938, 0.625, 0.625, 0.875, 0.625, 0.848, 0.6562, 0.848, 0.6562, 0.875, 0.625, 0.6562, 0.5938, 0.8438, 0.5938, 0.8438, 0.5938, 0.6562, 0.5938, 0.6562, 0.6562, 0.625, 0.625, 0.625, 0.625, 0.6562, 0.6562, 0.8438, 0.5938, 0.875, 0.625, 0.875, 0.625, 0.8438, 0.5938, 0.848, 0.6562, 0.6562, 0.6562, 0.848, 0.6562, 0.6562, 0.6562, 0.625, 0.625, 0.625, 0.625, 0.6562, 0.6562, 0.8438, 0.5938, 0.875, 0.625, 0.875, 0.625, 0.8438, 0.5938, 0.848, 0.6562, 0.6562, 0.6562, 0.6562, 0.6562, 0.848, 0.6562, 0.625, 0.625, 0.6562, 0.5938, 0.6562, 0.5938, 0.625, 0.625, 0.875, 0.625, 0.848, 0.6562, 0.848, 0.6562, 0.875, 0.625, 0.3534, 0.4583, 0.3621, 0.4802, 0.3621, 0.4802, 0.3534, 0.4583, 0.625, 0.625, 0.6562, 0.5938, 0.625, 0.625, 0.875, 0.625, 0.848, 0.6562, 0.875, 0.625, 0.6562, 0.5938, 0.8438, 0.5938, 0.6562, 0.5938, 0.6562, 0.6562, 0.625, 0.625, 0.6562, 0.6562, 0.8438, 0.5938, 0.875, 0.625, 0.8438, 0.5938, 0.375, 0.2114, 0.375, 0.2886, 0.375, 0.2886, 0.375, 0.2114, 0.375, 0.06478, 0.375, 0.09375, 0.375, 0.09375, 0.375, 0.06478, 0.375, 0.9062, 0.375, 0.9352, 0.375, 0.9062, 0.375, 0.1562, 0.375, 0.1852, 0.375, 0.1852, 0.375, 0.1562, 0.375, 0.5938, 0.375, 0.625, 0.375, 0.625, 0.375, 0.5938, 0.375, 0.09375, 0.375, 0.125, 0.375, 0.09375, 0.3736, 0.6851, 0.3692, 0.7111, 0.3736, 0.6851, 0.3438, 0.4375, 0.3534, 0.4583, 0.3438, 0.4375, 0.375, 0.625, 0.375, 0.6562, 0.375, 0.625, 0.375, 0.2114, 0.375, 0.2886, 0.375, 0.2886, 0.375, 0.2114, 0.375, 0.03865, 0.375, 0.06478, 0.375, 0.03865, 0.3623, 0.7696, 0.3535, 0.7916, 0.3535, 0.7916, 0.3623, 0.7696, 0.3621, 0.4802, 0.369, 0.5386, 0.3621, 0.4802, 0.375, 0.3148, 0.375, 0.3438, 0.375, 0.3148, 0.375, 0.3438, 0.3438, 0.4375, 0.3438, 0.4375, 0.375, 0.3438, 0.375, 0.9352, 0.375, 1.0, 0.375, 1.0, 0.375, 0.9352, 0.3735, 0.5648, 0.375, 0.5938, 0.3735, 0.5648, 0.375, 0.6562, 0.3736, 0.6851, 0.3736, 0.6851, 0.375, 0.6562, 0.375, 0.1852, 0.375, 0.2114, 0.375, 0.1852, 0.625, 0.6562, 0.625, 0.625, 0.625, 0.625, 0.625, 0.6562, 0.6264, 0.6851, 0.6308, 0.7111, 0.6308, 0.7111, 0.6264, 0.6851, 0.625, 0.5938, 0.6265, 0.5648, 0.6265, 0.5648, 0.625, 0.5938, 0.6465, 0.7916, 0.6465, 0.7916, 0.6465, 0.7916, 0.6465, 0.7916, 0.6264, 0.6851, 0.625, 0.6562, 0.625, 0.6562, 0.6264, 0.6851, 0.625, 0.5938, 0.625, 0.625, 0.625, 0.625, 0.625, 0.5938, 0.6308, 0.7111, 0.6377, 0.7696, 0.6377, 0.7696, 0.6308, 0.7111, 0.6308, 0.7111, 0.6264, 0.6851, 0.6264, 0.6851, 0.6308, 0.7111, 0.625, 0.625, 0.625, 0.5938, 0.625, 0.5938, 0.625, 0.625, 0.6377, 0.7696, 0.6465, 0.7916, 0.6465, 0.7916, 0.6377, 0.7696, 0.6377, 0.7696, 0.6465, 0.7916, 0.6465, 0.7916, 0.6377, 0.7696, 0.625, 0.5938, 0.6265, 0.5648, 0.6265, 0.5648, 0.625, 0.5938, 0.6308, 0.7111, 0.6264, 0.6851, 0.6264, 0.6851, 0.6308, 0.7111, 0.625, 0.5938, 0.625, 0.625, 0.625, 0.625, 0.625, 0.5938, 0.6466, 0.4583, 0.6466, 0.4583, 0.6466, 0.4583, 0.6466, 0.4583, 0.6308, 0.7111, 0.6377, 0.7696, 0.6377, 0.7696, 0.6308, 0.7111, 0.6265, 0.5648, 0.631, 0.5386, 0.631, 0.5386, 0.6265, 0.5648, 0.6264, 0.6851, 0.625, 0.6562, 0.625, 0.6562, 0.6264, 0.6851, 0.6265, 0.5648, 0.625, 0.5938, 0.625, 0.5938, 0.6265, 0.5648, 0.6264, 0.6851, 0.6308, 0.7111, 0.6308, 0.7111, 0.6264, 0.6851, 0.631, 0.5386, 0.6379, 0.4802, 0.6379, 0.4802, 0.631, 0.5386, 0.6465, 0.7916, 0.6465, 0.7916, 0.6465, 0.7916, 0.6465, 0.7916, 0.631, 0.5386, 0.6379, 0.4802, 0.6379, 0.4802, 0.631, 0.5386, 0.6265, 0.5648, 0.625, 0.5938, 0.625, 0.5938, 0.6265, 0.5648, 0.625, 0.6562, 0.6264, 0.6851, 0.6264, 0.6851, 0.625, 0.6562, 0.6265, 0.5648, 0.631, 0.5386, 0.631, 0.5386, 0.6265, 0.5648, 0.625, 0.6562, 0.625, 0.625, 0.625, 0.625, 0.625, 0.6562, 0.6264, 0.6851, 0.6308, 0.7111, 0.6308, 0.7111, 0.6264, 0.6851, 0.625, 0.5938, 0.6265, 0.5648, 0.6265, 0.5648, 0.625, 0.5938, 0.6465, 0.7916, 0.6465, 0.7916, 0.6465, 0.7916, 0.6465, 0.7916, 0.6264, 0.6851, 0.625, 0.6562, 0.625, 0.6562, 0.6264, 0.6851, 0.625, 0.5938, 0.625, 0.625, 0.625, 0.625, 0.625, 0.5938, 0.6265, 0.5648, 0.631, 0.5386, 0.631, 0.5386, 0.6265, 0.5648, 0.625, 0.6562, 0.6264, 0.6851, 0.6264, 0.6851, 0.625, 0.6562, 0.6265, 0.5648, 0.625, 0.5938, 0.625, 0.5938, 0.6265, 0.5648, 0.631, 0.5386, 0.6379, 0.4802, 0.6379, 0.4802, 0.631, 0.5386, 0.625, 0.625, 0.625, 0.6562, 0.625, 0.6562, 0.625, 0.625, 0.631, 0.5386, 0.6265, 0.5648, 0.6265, 0.5648, 0.631, 0.5386, 0.6379, 0.4802, 0.6466, 0.4583, 0.6466, 0.4583, 0.6379, 0.4802, 0.6466, 0.4583, 0.6466, 0.4583, 0.6466, 0.4583, 0.6466, 0.4583, 0.6379, 0.4802, 0.631, 0.5386, 0.631, 0.5386, 0.6379, 0.4802, 0.6465, 0.7916, 0.6377, 0.7696, 0.6377, 0.7696, 0.6465, 0.7916, 0.6466, 0.4583, 0.6379, 0.4802, 0.6379, 0.4802, 0.6466, 0.4583, 0.6377, 0.7696, 0.6308, 0.7111, 0.6308, 0.7111, 0.6377, 0.7696, 0.631, 0.5386, 0.6265, 0.5648, 0.6265, 0.5648, 0.631, 0.5386, 0.625, 0.625, 0.625, 0.6562, 0.625, 0.6562, 0.625, 0.625, 0.631, 0.5386, 0.6379, 0.4802, 0.6379, 0.4802, 0.631, 0.5386, 0.6265, 0.5648, 0.625, 0.5938, 0.625, 0.5938, 0.6265, 0.5648, 0.625, 0.6562, 0.6264, 0.6851, 0.6264, 0.6851, 0.625, 0.6562, 0.6265, 0.5648, 0.631, 0.5386, 0.631, 0.5386, 0.6265, 0.5648, 0.625, 0.6562, 0.625, 0.625, 0.625, 0.625, 0.625, 0.6562, 0.6264, 0.6851, 0.6308, 0.7111, 0.6308, 0.7111, 0.6264, 0.6851, 0.625, 0.5938, 0.6265, 0.5648, 0.6265, 0.5648, 0.625, 0.5938, 0.6465, 0.7916, 0.6465, 0.7916, 0.6465, 0.7916, 0.6465, 0.7916, 0.625, 0.625, 0.625, 0.6562, 0.625, 0.6562, 0.625, 0.625, 0.631, 0.5386, 0.6265, 0.5648, 0.6265, 0.5648, 0.631, 0.5386, 0.6379, 0.4802, 0.6466, 0.4583, 0.6466, 0.4583, 0.6379, 0.4802, 0.6466, 0.4583, 0.6466, 0.4583, 0.6466, 0.4583, 0.6466, 0.4583, 0.6379, 0.4802, 0.631, 0.5386, 0.631, 0.5386, 0.6379, 0.4802, 0.6465, 0.7916, 0.6377, 0.7696, 0.6377, 0.7696, 0.6465, 0.7916, 0.6466, 0.4583, 0.6379, 0.4802, 0.6379, 0.4802, 0.6466, 0.4583, 0.6377, 0.7696, 0.6308, 0.7111, 0.6308, 0.7111, 0.6377, 0.7696, 0.6377, 0.7696, 0.6465, 0.7916, 0.6465, 0.7916, 0.6377, 0.7696, 0.625, 0.625, 0.625, 0.5938, 0.625, 0.5938, 0.625, 0.625, 0.6308, 0.7111, 0.6264, 0.6851, 0.6264, 0.6851, 0.6308, 0.7111, 0.6308, 0.7111, 0.6377, 0.7696, 0.6377, 0.7696, 0.6308, 0.7111, 0.6379, 0.4802, 0.6466, 0.4583, 0.6466, 0.4583, 0.6379, 0.4802, 0.625, 0.625, 0.625, 0.5938, 0.625, 0.5938, 0.625, 0.625, 0.6465, 0.7916, 0.6377, 0.7696, 0.6377, 0.7696, 0.6465, 0.7916, 0.6377, 0.7696, 0.6308, 0.7111, 0.6308, 0.7111, 0.6377, 0.7696, 0.625, 0.5938, 0.6265, 0.5648, 0.6265, 0.5648, 0.625, 0.5938, 0.6308, 0.7111, 0.6264, 0.6851, 0.6264, 0.6851, 0.6308, 0.7111, 0.6265, 0.5648, 0.631, 0.5386, 0.631, 0.5386, 0.6265, 0.5648, 0.6264, 0.6851, 0.625, 0.6562, 0.625, 0.6562, 0.6264, 0.6851, 0.631, 0.5386, 0.6379, 0.4802, 0.6379, 0.4802, 0.631, 0.5386, 0.625, 0.6562, 0.625, 0.625, 0.625, 0.625, 0.625, 0.6562, 0.6379, 0.4802, 0.6466, 0.4583, 0.6466, 0.4583, 0.6379, 0.4802, 0.6466, 0.4583, 0.6466, 0.4583, 0.6466, 0.4583, 0.6466, 0.4583, 0.6379, 0.4802, 0.631, 0.5386, 0.631, 0.5386, 0.6379, 0.4802, 0.6465, 0.7916, 0.6377, 0.7696, 0.6377, 0.7696, 0.6465, 0.7916, 0.6466, 0.4583, 0.6379, 0.4802, 0.6379, 0.4802, 0.6466, 0.4583, 0.6377, 0.7696, 0.6308, 0.7111, 0.6308, 0.7111, 0.6377, 0.7696, 0.6377, 0.7696, 0.6465, 0.7916, 0.6465, 0.7916, 0.6377, 0.7696, 0.625, 0.625, 0.625, 0.5938, 0.625, 0.5938, 0.625, 0.625, 0.6308, 0.7111, 0.6264, 0.6851, 0.6264, 0.6851, 0.6308, 0.7111, 0.6308, 0.7111, 0.6377, 0.7696, 0.6377, 0.7696, 0.6308, 0.7111, 0.625, 0.5938, 0.625, 0.625, 0.625, 0.625, 0.625, 0.5938, 0.6264, 0.6851, 0.625, 0.6562, 0.625, 0.6562, 0.6264, 0.6851, 0.625, 0.09375, 0.625, 0.06478, 0.625, 0.06478, 0.625, 0.09375, 0.625, 0.3148, 0.625, 0.2886, 0.625, 0.2886, 0.625, 0.3148, 0.625, 0.125, 0.625, 0.09375, 0.625, 0.09375, 0.625, 0.125, 0.625, 0.1852, 0.625, 0.1562, 0.625, 0.1562, 0.625, 0.1852, 0.625, 1.0, 0.625, 0.9352, 0.625, 0.9352, 0.625, 1.0, 0.625, 0.2886, 0.625, 0.2114, 0.625, 0.2114, 0.625, 0.2886, 0.625, 0.03865, 0.625, 0.0, 0.625, 0.0, 0.625, 0.03865, 0.625, 0.06478, 0.625, 0.03865, 0.625, 0.03865, 0.625, 0.06478, 0.625, 0.2114, 0.625, 0.1852, 0.625, 0.1852, 0.625, 0.2114, 0.625, 0.1562, 0.625, 0.125, 0.625, 0.125, 0.625, 0.1562, 0.625, 1.0, 0.625, 0.9352, 0.625, 0.9352, 0.625, 1.0, 0.625, 0.9352, 0.625, 0.9352, 0.625, 0.9352, 0.625, 0.9352, 0.625, 0.2114, 0.625, 0.2886, 0.625, 0.2886, 0.625, 0.2114, 0.625, 0.03865, 0.625, 0.0, 0.625, 0.0, 0.625, 0.03865, 0.625, 0.9352, 0.625, 1.0, 0.625, 1.0, 0.625, 0.9352, 0.625, 0.06478, 0.625, 0.03865, 0.625, 0.03865, 0.625, 0.06478, 0.625, 0.0, 0.625, 0.03865, 0.625, 0.03865, 0.625, 0.0, 0.625, 0.1852, 0.625, 0.1562, 0.625, 0.1562, 0.625, 0.1852, 0.625, 0.09375, 0.625, 0.06478, 0.625, 0.06478, 0.625, 0.09375, 0.625, 0.03865, 0.625, 0.06478, 0.625, 0.06478, 0.625, 0.03865, 0.625, 0.2114, 0.625, 0.1852, 0.625, 0.1852, 0.625, 0.2114, 0.625, 0.1562, 0.625, 0.125, 0.625, 0.125, 0.625, 0.1562, 0.3623, 0.7696, 0.3535, 0.7916, 0.3535, 0.7916, 0.3623, 0.7696, 0.375, 0.1562, 0.375, 0.1852, 0.375, 0.1852, 0.375, 0.1562, 0.375, 0.3438, 0.3438, 0.4375, 0.3438, 0.4375, 0.375, 0.3438, 0.3438, 0.8125, 0.375, 0.9062, 0.375, 0.9062, 0.3438, 0.8125, 0.375, 0.5938, 0.375, 0.625, 0.375, 0.625, 0.375, 0.5938, 0.3534, 0.4583, 0.3621, 0.4802, 0.3621, 0.4802, 0.3534, 0.4583, 0.125, 0.625, 0.375, 0.6562, 0.3623, 0.7696, 0.3438, 0.8125, 0.1899, 0.7452, 0.1298, 0.6851, 0.125, 0.5938, 0.1429, 0.5386, 0.2188, 0.5, 0.3534, 0.4583, 0.369, 0.5386, 0.375, 0.5938, 0.375, 0.625, 0.369, 0.5386, 0.3735, 0.5648, 0.3735, 0.5648, 0.369, 0.5386, 0.375, 0.06478, 0.375, 0.09375, 0.375, 0.09375, 0.375, 0.06478, 0.3623, 0.7696, 0.3535, 0.7916, 0.3535, 0.7916, 0.3623, 0.7696, 0.3534, 0.4583, 0.3621, 0.4802, 0.3621, 0.4802, 0.3534, 0.4583, 0.375, 0.2114, 0.375, 0.2886, 0.375, 0.2886, 0.375, 0.2114, 0.375, 0.6562, 0.3736, 0.6851, 0.3736, 0.6851, 0.375, 0.6562, 0.375, 0.1562, 0.375, 0.1852, 0.375, 0.1852, 0.375, 0.1562, 0.375, 0.9352, 0.375, 1.0, 0.375, 1.0, 0.375, 0.9352, 0.3438, 0.8125, 0.375, 0.9062, 0.375, 0.9062, 0.3438, 0.8125])
me_cube.materials.append(mat_material)
me_cube.materials.append(mat_material_001)
me_cube.materials.append(mat_material_002)
me_cube.use_mirror_vertex_groups = False
me_cube.update()

# ---- objects
ob_main = bpy.data.objects.new('Main', me_cube)
ob_light = bpy.data.objects.new('Light', light_light)
ob_camera = bpy.data.objects.new('Camera', cam_camera)

# ---- transforms, parenting, visibility, modifiers, constraints
ob_main.location = (0.0, 0.0, 0.0)
ob_main.lock_rotations_4d = False
ob_main.empty_display_type = 'ARROWS'
ob_main.lineart.crease_threshold = 0.0
ob_light.location = (4.076, 1.005, 5.904)
ob_light.rotation_euler = (0.6503, 0.05522, 1.866)
ob_light.lock_rotations_4d = False
ob_light.empty_display_type = 'ARROWS'
ob_light.color = (0.0, 0.0, 0.0, 0.0)
ob_light.lineart.crease_threshold = 0.0
ob_camera.location = (7.359, -6.926, 4.958)
ob_camera.rotation_euler = (1.109, 0.0, 0.8149)
ob_camera.lock_rotations_4d = False
ob_camera.empty_display_type = 'ARROWS'
ob_camera.color = (0.0, 0.0, 0.0, 0.0)
ob_camera.display_type = 'WIRE'
ob_camera.lineart.crease_threshold = 0.0

# ---- collection membership
col_collection.objects.link(ob_main)
col_collection.objects.link(ob_light)
col_collection.objects.link(ob_camera)

# ---- scene / render settings (as saved in the file)
scene.camera = ob_camera
scene.frame_start = 1; scene.frame_end = 250; scene.frame_set(1)
scene.render.engine = 'BLENDER_EEVEE_NEXT'
scene.render.bake_bias = 0.0
scene.render.bake_samples = 0
scene.cycles.sampling_pattern = 'TABULATED_SOBOL'
scene.eevee.use_volume_custom_range = False
bpy.context.view_layer.update()
